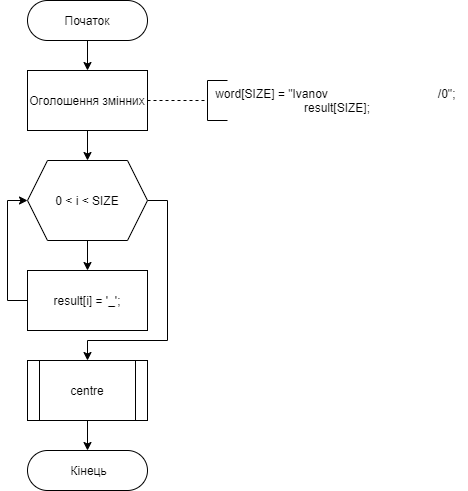

The diagram above was exported from draw.io. Its source (the exported page's mxGraphModel, read from the mxfile embedded in the PNG):
<mxGraphModel dx="659" dy="783" grid="1" gridSize="10" guides="1" tooltips="1" connect="1" arrows="1" fold="1" page="1" pageScale="1" pageWidth="827" pageHeight="1169" math="0" shadow="0">
  <root>
    <mxCell id="0" />
    <mxCell id="1" parent="0" />
    <mxCell id="focScIFT95t10OhqE2iv-53" style="edgeStyle=orthogonalEdgeStyle;rounded=0;orthogonalLoop=1;jettySize=auto;html=1;exitX=0.5;exitY=1;exitDx=0;exitDy=0;entryX=0;entryY=0.5;entryDx=0;entryDy=0;" parent="1" edge="1">
      <mxGeometry relative="1" as="geometry">
        <mxPoint x="120" y="360" as="targetPoint" />
      </mxGeometry>
    </mxCell>
    <mxCell id="-mepvyr7a0OcV_Yw36Cg-9" value="" style="edgeStyle=orthogonalEdgeStyle;rounded=0;orthogonalLoop=1;jettySize=auto;html=1;" edge="1" parent="1" source="-mepvyr7a0OcV_Yw36Cg-2" target="-mepvyr7a0OcV_Yw36Cg-5">
      <mxGeometry relative="1" as="geometry" />
    </mxCell>
    <mxCell id="-mepvyr7a0OcV_Yw36Cg-2" value="Початок" style="rounded=1;whiteSpace=wrap;html=1;arcSize=50;" vertex="1" parent="1">
      <mxGeometry x="100" y="80" width="120" height="40" as="geometry" />
    </mxCell>
    <mxCell id="-mepvyr7a0OcV_Yw36Cg-3" value="&amp;nbsp;Кінець" style="rounded=1;whiteSpace=wrap;html=1;arcSize=50;" vertex="1" parent="1">
      <mxGeometry x="100" y="530" width="120" height="40" as="geometry" />
    </mxCell>
    <mxCell id="-mepvyr7a0OcV_Yw36Cg-10" value="" style="edgeStyle=orthogonalEdgeStyle;rounded=0;orthogonalLoop=1;jettySize=auto;html=1;" edge="1" parent="1" source="-mepvyr7a0OcV_Yw36Cg-5" target="-mepvyr7a0OcV_Yw36Cg-6">
      <mxGeometry relative="1" as="geometry" />
    </mxCell>
    <mxCell id="-mepvyr7a0OcV_Yw36Cg-5" value="Оголошення змінних" style="rounded=0;whiteSpace=wrap;html=1;" vertex="1" parent="1">
      <mxGeometry x="100" y="150" width="120" height="60" as="geometry" />
    </mxCell>
    <mxCell id="-mepvyr7a0OcV_Yw36Cg-11" value="" style="edgeStyle=orthogonalEdgeStyle;rounded=0;orthogonalLoop=1;jettySize=auto;html=1;" edge="1" parent="1" source="-mepvyr7a0OcV_Yw36Cg-6" target="-mepvyr7a0OcV_Yw36Cg-7">
      <mxGeometry relative="1" as="geometry" />
    </mxCell>
    <mxCell id="-mepvyr7a0OcV_Yw36Cg-13" style="edgeStyle=orthogonalEdgeStyle;rounded=0;orthogonalLoop=1;jettySize=auto;html=1;exitX=1;exitY=0.5;exitDx=0;exitDy=0;" edge="1" parent="1" source="-mepvyr7a0OcV_Yw36Cg-6" target="-mepvyr7a0OcV_Yw36Cg-8">
      <mxGeometry relative="1" as="geometry">
        <Array as="points">
          <mxPoint x="240" y="280" />
          <mxPoint x="240" y="420" />
          <mxPoint x="160" y="420" />
        </Array>
      </mxGeometry>
    </mxCell>
    <mxCell id="-mepvyr7a0OcV_Yw36Cg-6" value="0 &amp;lt; i &amp;lt; SIZE" style="shape=hexagon;perimeter=hexagonPerimeter2;whiteSpace=wrap;html=1;fixedSize=1;" vertex="1" parent="1">
      <mxGeometry x="100" y="240" width="120" height="80" as="geometry" />
    </mxCell>
    <mxCell id="-mepvyr7a0OcV_Yw36Cg-12" style="edgeStyle=orthogonalEdgeStyle;rounded=0;orthogonalLoop=1;jettySize=auto;html=1;exitX=0;exitY=0.5;exitDx=0;exitDy=0;entryX=0;entryY=0.5;entryDx=0;entryDy=0;" edge="1" parent="1" source="-mepvyr7a0OcV_Yw36Cg-7" target="-mepvyr7a0OcV_Yw36Cg-6">
      <mxGeometry relative="1" as="geometry" />
    </mxCell>
    <mxCell id="-mepvyr7a0OcV_Yw36Cg-7" value="result[i] = '_';" style="rounded=0;whiteSpace=wrap;html=1;" vertex="1" parent="1">
      <mxGeometry x="100" y="350" width="120" height="60" as="geometry" />
    </mxCell>
    <mxCell id="-mepvyr7a0OcV_Yw36Cg-14" value="" style="edgeStyle=orthogonalEdgeStyle;rounded=0;orthogonalLoop=1;jettySize=auto;html=1;" edge="1" parent="1" source="-mepvyr7a0OcV_Yw36Cg-8" target="-mepvyr7a0OcV_Yw36Cg-3">
      <mxGeometry relative="1" as="geometry" />
    </mxCell>
    <mxCell id="-mepvyr7a0OcV_Yw36Cg-8" value="centre" style="shape=process;whiteSpace=wrap;html=1;backgroundOutline=1;" vertex="1" parent="1">
      <mxGeometry x="100" y="440" width="120" height="60" as="geometry" />
    </mxCell>
    <mxCell id="-mepvyr7a0OcV_Yw36Cg-16" value="" style="endArrow=none;dashed=1;html=1;exitX=1;exitY=0.5;exitDx=0;exitDy=0;" edge="1" parent="1" source="-mepvyr7a0OcV_Yw36Cg-5">
      <mxGeometry width="50" height="50" relative="1" as="geometry">
        <mxPoint x="310" y="430" as="sourcePoint" />
        <mxPoint x="280" y="180" as="targetPoint" />
      </mxGeometry>
    </mxCell>
    <mxCell id="-mepvyr7a0OcV_Yw36Cg-18" value="" style="endArrow=none;html=1;" edge="1" parent="1">
      <mxGeometry width="50" height="50" relative="1" as="geometry">
        <mxPoint x="280" y="160" as="sourcePoint" />
        <mxPoint x="280" y="200" as="targetPoint" />
      </mxGeometry>
    </mxCell>
    <mxCell id="-mepvyr7a0OcV_Yw36Cg-19" value="" style="endArrow=none;html=1;" edge="1" parent="1">
      <mxGeometry width="50" height="50" relative="1" as="geometry">
        <mxPoint x="280" y="160" as="sourcePoint" />
        <mxPoint x="300" y="160" as="targetPoint" />
      </mxGeometry>
    </mxCell>
    <mxCell id="-mepvyr7a0OcV_Yw36Cg-20" value="" style="endArrow=none;html=1;" edge="1" parent="1">
      <mxGeometry width="50" height="50" relative="1" as="geometry">
        <mxPoint x="280" y="200" as="sourcePoint" />
        <mxPoint x="300" y="200" as="targetPoint" />
      </mxGeometry>
    </mxCell>
    <mxCell id="-mepvyr7a0OcV_Yw36Cg-21" value="word[SIZE] = &quot;Ivanov&amp;nbsp; &amp;nbsp; &amp;nbsp; &amp;nbsp; &amp;nbsp; &amp;nbsp; &amp;nbsp; &amp;nbsp; &amp;nbsp; &amp;nbsp; &amp;nbsp; &amp;nbsp; &amp;nbsp; &amp;nbsp; &amp;nbsp; &amp;nbsp; &amp;nbsp;/0&quot;;&amp;nbsp; result[SIZE];" style="text;html=1;strokeColor=none;fillColor=none;align=center;verticalAlign=middle;whiteSpace=wrap;rounded=0;" vertex="1" parent="1">
      <mxGeometry x="280" y="170" width="260" height="20" as="geometry" />
    </mxCell>
  </root>
</mxGraphModel>